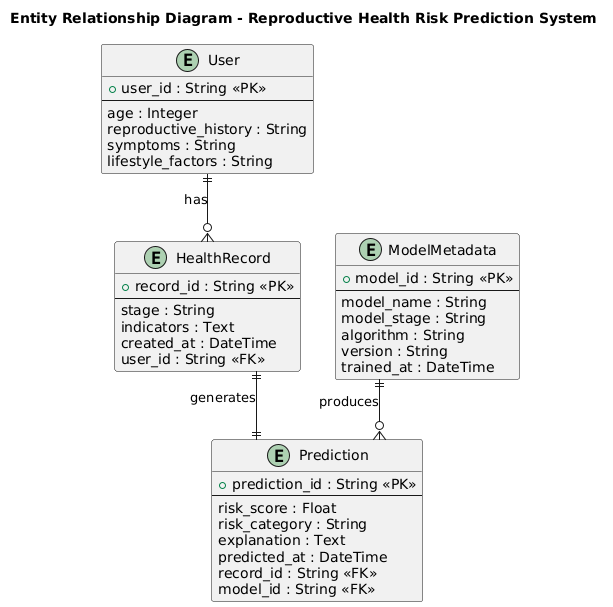

The diagram above was rendered by PlantUML. Its source (embedded in the PNG):
@startuml
title Entity Relationship Diagram - Reproductive Health Risk Prediction System

' Force vertical layout
top to bottom direction
skinparam linetype ortho
skinparam entity {
    BackgroundColor #FAFAFA
    BorderColor #2E7D32
}

' =======================
' ENTITIES
' =======================

entity User {
    + user_id : String <<PK>>
    --
    age : Integer
    reproductive_history : String
    symptoms : String
    lifestyle_factors : String
}

entity HealthRecord {
    + record_id : String <<PK>>
    --
    stage : String
    indicators : Text
    created_at : DateTime
    user_id : String <<FK>>
}

entity Prediction {
    + prediction_id : String <<PK>>
    --
    risk_score : Float
    risk_category : String
    explanation : Text
    predicted_at : DateTime
    record_id : String <<FK>>
    model_id : String <<FK>>
}

entity ModelMetadata {
    + model_id : String <<PK>>
    --
    model_name : String
    model_stage : String
    algorithm : String
    version : String
    trained_at : DateTime
}

' =======================
' RELATIONSHIPS
' =======================

User ||--o{ HealthRecord : has

HealthRecord ||--|| Prediction : generates

ModelMetadata ||--o{ Prediction : produces
@enduml